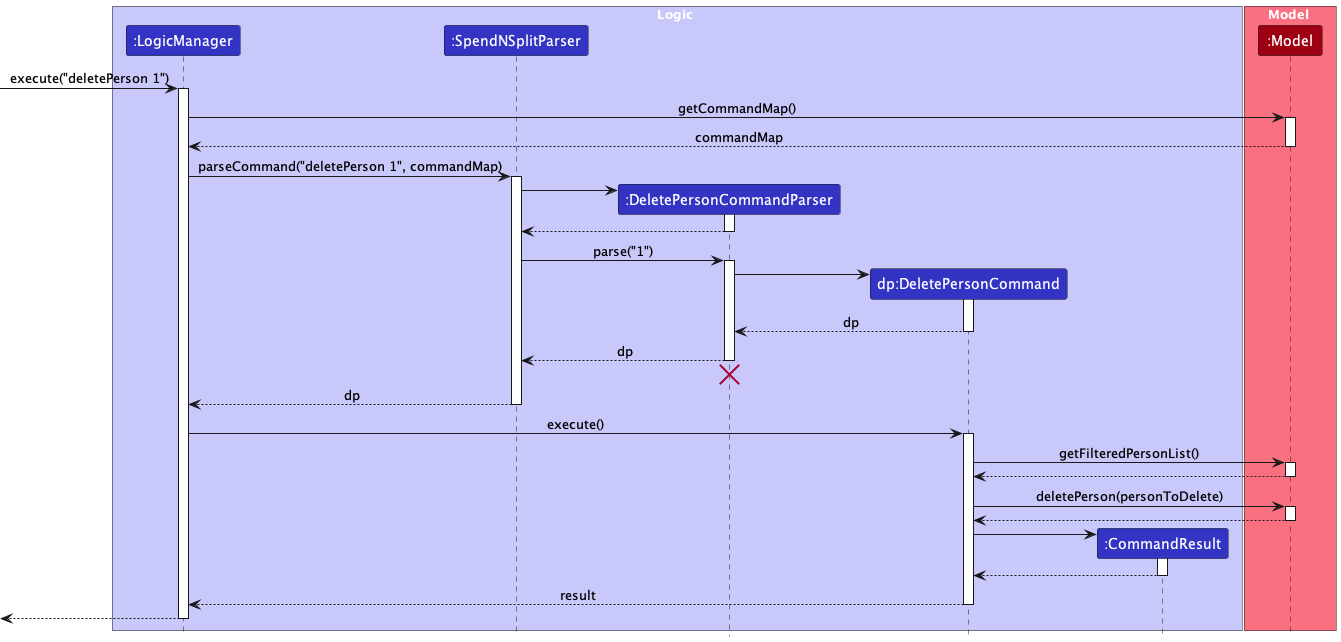

The diagram above was rendered by PlantUML. Its source (embedded in the PNG):
@startuml
!include style.puml
skinparam ArrowFontStyle plain

box Logic LOGIC_COLOR_T1
participant ":LogicManager" as LogicManager LOGIC_COLOR
participant ":SpendNSplitParser" as SpendNSplitParser LOGIC_COLOR
participant ":DeletePersonCommandParser" as DeletePersonCommandParser LOGIC_COLOR
participant "dp:DeletePersonCommand" as DeletePersonCommand LOGIC_COLOR
participant ":CommandResult" as CommandResult LOGIC_COLOR
end box

box Model MODEL_COLOR_T1
participant ":Model" as Model MODEL_COLOR
end box

[-> LogicManager : execute("deletePerson 1")
activate LogicManager

LogicManager -> Model : getCommandMap()
activate Model
Model --> LogicManager : commandMap
deactivate Model

LogicManager -> SpendNSplitParser : parseCommand("deletePerson 1", commandMap)
activate SpendNSplitParser

create DeletePersonCommandParser
SpendNSplitParser -> DeletePersonCommandParser
activate DeletePersonCommandParser

DeletePersonCommandParser --> SpendNSplitParser
deactivate DeletePersonCommandParser

SpendNSplitParser -> DeletePersonCommandParser : parse("1")
activate DeletePersonCommandParser

create DeletePersonCommand
DeletePersonCommandParser -> DeletePersonCommand
activate DeletePersonCommand

DeletePersonCommand --> DeletePersonCommandParser : dp
deactivate DeletePersonCommand

DeletePersonCommandParser --> SpendNSplitParser : dp
deactivate DeletePersonCommandParser
'Hidden arrow to position the destroy marker below the end of the activation bar.
DeletePersonCommandParser -[hidden]-> SpendNSplitParser
destroy DeletePersonCommandParser

SpendNSplitParser --> LogicManager : dp
deactivate SpendNSplitParser

LogicManager -> DeletePersonCommand : execute()
activate DeletePersonCommand

DeletePersonCommand -> Model : getFilteredPersonList()
activate Model

Model --> DeletePersonCommand
deactivate Model

DeletePersonCommand -> Model : deletePerson(personToDelete)
activate Model

Model --> DeletePersonCommand
deactivate Model

create CommandResult
DeletePersonCommand -> CommandResult
activate CommandResult

CommandResult --> DeletePersonCommand
deactivate CommandResult

DeletePersonCommand --> LogicManager : result
deactivate DeletePersonCommand

[<--LogicManager
deactivate LogicManager
@enduml